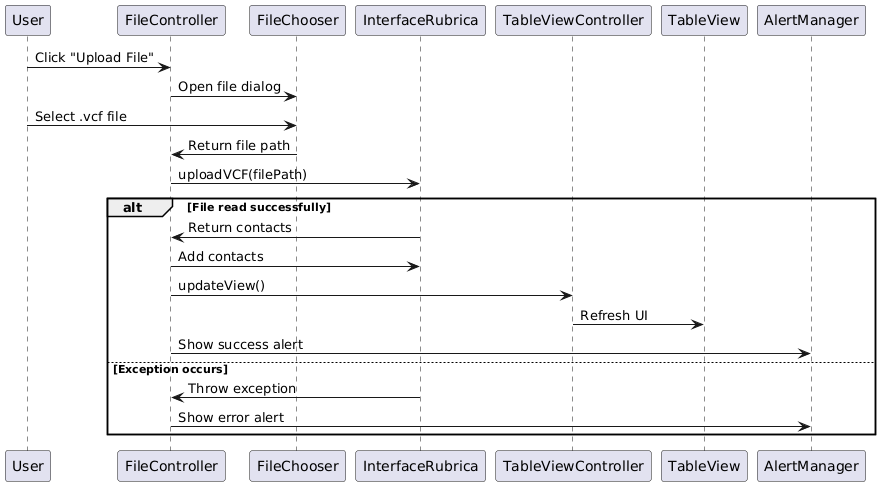

The diagram above was rendered by PlantUML. Its source (embedded in the PNG):
@startuml
User -> FileController: Click "Upload File"
FileController -> FileChooser: Open file dialog
User -> FileChooser: Select .vcf file
FileChooser -> FileController: Return file path
FileController -> InterfaceRubrica: uploadVCF(filePath)

alt File read successfully
    InterfaceRubrica -> FileController: Return contacts
    FileController -> InterfaceRubrica: Add contacts
    FileController -> TableViewController: updateView()
    TableViewController -> TableView: Refresh UI
    FileController -> AlertManager: Show success alert
else Exception occurs
    InterfaceRubrica -> FileController: Throw exception
    FileController -> AlertManager: Show error alert
end
@enduml